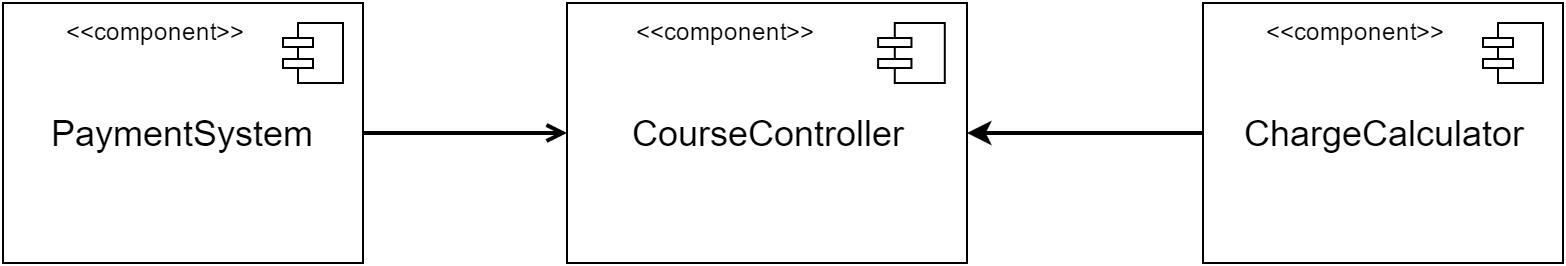

The diagram above was exported from draw.io. Its source (the exported page's mxGraphModel, read from the mxfile embedded in the PNG):
<mxGraphModel dx="1426" dy="683" grid="1" gridSize="10" guides="1" tooltips="1" connect="1" arrows="1" fold="1" page="1" pageScale="1" pageWidth="826" pageHeight="1169" background="#ffffff" math="0" shadow="0">
  <root>
    <mxCell id="0" />
    <mxCell id="1" parent="0" />
    <mxCell id="2" value="" style="group" vertex="1" connectable="0" parent="1">
      <mxGeometry x="20" y="225" width="180" height="130" as="geometry" />
    </mxCell>
    <mxCell id="3" value="&lt;span style=&quot;font-size: 18px&quot;&gt;PaymentSystem&lt;/span&gt;" style="whiteSpace=wrap;html=1;strokeWidth=1;fillColor=none;gradientColor=#ffffff;" vertex="1" parent="2">
      <mxGeometry width="180" height="130" as="geometry" />
    </mxCell>
    <mxCell id="4" value="" style="html=1;whiteSpace=wrap;fillColor=#ffffff;strokeColor=#000000;shape=mxgraph.archimate3.component;" vertex="1" parent="2">
      <mxGeometry x="140" y="10" width="30" height="30" as="geometry" />
    </mxCell>
    <mxCell id="5" value="&amp;lt;&amp;lt;component&amp;gt;&amp;gt;" style="text;html=1;resizable=0;points=[];autosize=1;align=left;verticalAlign=top;spacingTop=-4;" vertex="1" parent="2">
      <mxGeometry x="30" y="5" width="100" height="20" as="geometry" />
    </mxCell>
    <mxCell id="6" value="&lt;span style=&quot;font-size: 18px&quot;&gt;PaymentSystem&lt;/span&gt;" style="whiteSpace=wrap;html=1;strokeWidth=1;fillColor=none;gradientColor=#ffffff;" vertex="1" parent="1">
      <mxGeometry x="20" y="225" width="180" height="130" as="geometry" />
    </mxCell>
    <mxCell id="7" value="" style="html=1;whiteSpace=wrap;fillColor=#ffffff;strokeColor=#000000;shape=mxgraph.archimate3.component;" vertex="1" parent="1">
      <mxGeometry x="160" y="235" width="30" height="30" as="geometry" />
    </mxCell>
    <mxCell id="8" value="&amp;lt;&amp;lt;component&amp;gt;&amp;gt;" style="text;html=1;resizable=0;points=[];autosize=1;align=left;verticalAlign=top;spacingTop=-4;" vertex="1" parent="1">
      <mxGeometry x="50" y="230" width="100" height="20" as="geometry" />
    </mxCell>
    <mxCell id="9" value="" style="group" vertex="1" connectable="0" parent="1">
      <mxGeometry x="302" y="225" width="200" height="130" as="geometry" />
    </mxCell>
    <mxCell id="10" value="&lt;font style=&quot;font-size: 18px&quot;&gt;CourseController&lt;/font&gt;" style="whiteSpace=wrap;html=1;strokeWidth=1;fillColor=none;gradientColor=#ffffff;" vertex="1" parent="9">
      <mxGeometry width="200" height="130" as="geometry" />
    </mxCell>
    <mxCell id="11" value="" style="html=1;whiteSpace=wrap;fillColor=#ffffff;strokeColor=#000000;shape=mxgraph.archimate3.component;" vertex="1" parent="9">
      <mxGeometry x="155.55555555555557" y="10" width="33.333333333333336" height="30" as="geometry" />
    </mxCell>
    <mxCell id="12" value="&amp;lt;&amp;lt;component&amp;gt;&amp;gt;" style="text;html=1;resizable=0;points=[];autosize=1;align=left;verticalAlign=top;spacingTop=-4;" vertex="1" parent="9">
      <mxGeometry x="33.333333333333336" y="5" width="100" height="20" as="geometry" />
    </mxCell>
    <mxCell id="13" value="&lt;font style=&quot;font-size: 18px&quot;&gt;CourseController&lt;/font&gt;" style="whiteSpace=wrap;html=1;strokeWidth=1;fillColor=none;gradientColor=#ffffff;" vertex="1" parent="1">
      <mxGeometry x="302" y="225" width="200" height="130" as="geometry" />
    </mxCell>
    <mxCell id="14" value="" style="html=1;whiteSpace=wrap;fillColor=#ffffff;strokeColor=#000000;shape=mxgraph.archimate3.component;" vertex="1" parent="1">
      <mxGeometry x="457.55555555555554" y="235" width="33.333333333333336" height="30" as="geometry" />
    </mxCell>
    <mxCell id="15" value="&amp;lt;&amp;lt;component&amp;gt;&amp;gt;" style="text;html=1;resizable=0;points=[];autosize=1;align=left;verticalAlign=top;spacingTop=-4;" vertex="1" parent="1">
      <mxGeometry x="335.3333333333333" y="230" width="100" height="20" as="geometry" />
    </mxCell>
    <mxCell id="16" style="edgeStyle=orthogonalEdgeStyle;rounded=0;html=1;entryX=0;entryY=0.5;startArrow=none;startFill=0;endArrow=open;endFill=0;jettySize=auto;orthogonalLoop=1;strokeColor=#000000;strokeWidth=2;" edge="1" source="6" target="13" parent="1">
      <mxGeometry x="200" y="290" as="geometry" />
    </mxCell>
    <mxCell id="17" value="" style="group" vertex="1" connectable="0" parent="1">
      <mxGeometry x="620" y="225" width="180" height="130" as="geometry" />
    </mxCell>
    <mxCell id="18" value="&lt;font style=&quot;font-size: 18px&quot;&gt;ChargeCalculator&lt;/font&gt;" style="whiteSpace=wrap;html=1;strokeWidth=1;fillColor=none;gradientColor=#ffffff;" vertex="1" parent="17">
      <mxGeometry width="180" height="130" as="geometry" />
    </mxCell>
    <mxCell id="19" value="" style="html=1;whiteSpace=wrap;fillColor=#ffffff;strokeColor=#000000;shape=mxgraph.archimate3.component;" vertex="1" parent="17">
      <mxGeometry x="140" y="10" width="30" height="30" as="geometry" />
    </mxCell>
    <mxCell id="20" value="&amp;lt;&amp;lt;component&amp;gt;&amp;gt;" style="text;html=1;resizable=0;points=[];autosize=1;align=left;verticalAlign=top;spacingTop=-4;" vertex="1" parent="17">
      <mxGeometry x="30" y="5" width="100" height="20" as="geometry" />
    </mxCell>
    <mxCell id="21" value="&lt;font style=&quot;font-size: 18px&quot;&gt;ChargeCalculator&lt;/font&gt;" style="whiteSpace=wrap;html=1;strokeWidth=1;fillColor=none;gradientColor=#ffffff;" vertex="1" parent="1">
      <mxGeometry x="620" y="225" width="180" height="130" as="geometry" />
    </mxCell>
    <mxCell id="22" value="" style="html=1;whiteSpace=wrap;fillColor=#ffffff;strokeColor=#000000;shape=mxgraph.archimate3.component;" vertex="1" parent="1">
      <mxGeometry x="760" y="235" width="30" height="30" as="geometry" />
    </mxCell>
    <mxCell id="23" value="&amp;lt;&amp;lt;component&amp;gt;&amp;gt;" style="text;html=1;resizable=0;points=[];autosize=1;align=left;verticalAlign=top;spacingTop=-4;" vertex="1" parent="1">
      <mxGeometry x="650" y="230" width="100" height="20" as="geometry" />
    </mxCell>
    <mxCell id="24" style="edgeStyle=orthogonalEdgeStyle;rounded=0;html=1;entryX=1;entryY=0.5;startArrow=none;startFill=0;endArrow=classic;endFill=1;jettySize=auto;orthogonalLoop=1;strokeColor=#000000;strokeWidth=2;" edge="1" source="21" target="13" parent="1">
      <mxGeometry x="502" y="290" as="geometry" />
    </mxCell>
  </root>
</mxGraphModel>